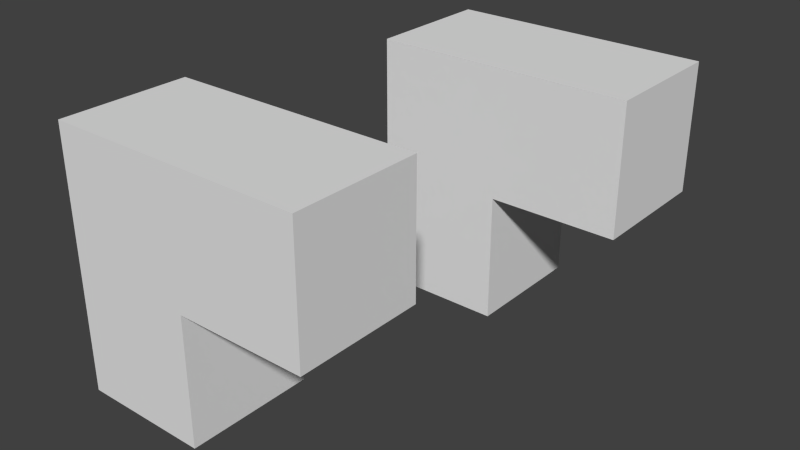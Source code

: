 # Source: temp.blend  (saved by Blender 2.69.0; exported with 4.5.12 LTS)
import bpy
from mathutils import Matrix  # noqa: F401  (used for matrix-valued properties, if any)

bpy.ops.wm.read_factory_settings(use_empty=True)
scene = bpy.context.scene
scene.name = 'Scene'

# ---- collections
col_collection_1 = bpy.data.collections.new('Collection 1'); scene.collection.children.link(col_collection_1)

# ---- materials (node trees are filled in below, after node groups)
mat_diffuse = bpy.data.materials.new('Diffuse')
mat_diffuse.alpha_threshold = 0.0
mat_diffuse.use_transparent_shadow = False
mat_diffuse.preview_render_type = 'CUBE'
mat_diffuse.roughness = 0.5
mat_diffuse.line_color = (0.0, 0.0, 0.0, 1.0)

# ---- material node trees

# ---- world
world_world = bpy.data.worlds.new('World'); scene.world = world_world
world_world.color = (0.05088, 0.05088, 0.05088)
world_world.use_sun_shadow = False
world_world.sun_shadow_jitter_overblur = 0.0
world_world.cycles.sampling_method = 'MANUAL'
world_world.cycles.sample_map_resolution = 256

# ---- meshes
me_cubemesh = bpy.data.meshes.new('CubeMesh')
me_cubemesh.from_pydata([(1.0, 1.0, -1.0), (1.0, -1.0, -1.0), (-1.0, -1.0, -1.0), (-1.0, 1.0, -1.0), (1.0, 1.0, 1.0), (1.0, -1.0, 1.0), (-1.0, -1.0, 1.0), (-1.0, 1.0, 1.0), (1.0, 1.0, 3.0), (1.0, -1.0, 3.0), (-1.0, -1.0, 3.0), (-1.0, 1.0, 3.0), (3.0, 1.0, 1.0), (3.0, -1.0, 1.0), (3.0, 1.0, 3.0), (3.0, -1.0, 3.0), (1.0, 1.0, -1.0), (1.0, 1.0, -1.0), (1.0, -1.0, -1.0), (1.0, -1.0, -1.0), (-1.0, 1.0, -1.0), (-1.0, 1.0, -1.0), (1.0, 1.0, 1.0), (1.0, 1.0, 1.0), (-1.0, -1.0, -1.0), (-1.0, -1.0, -1.0), (1.0, -1.0, 1.0), (1.0, -1.0, 1.0), (-1.0, -1.0, 1.0), (-1.0, 1.0, 1.0), (1.0, 1.0, 3.0), (-1.0, 1.0, 3.0), (-1.0, 1.0, 3.0), (1.0, -1.0, 3.0), (-1.0, -1.0, 3.0), (-1.0, -1.0, 3.0), (3.0, 1.0, 1.0), (3.0, 1.0, 1.0), (3.0, -1.0, 1.0), (3.0, -1.0, 1.0), (3.0, 1.0, 3.0), (3.0, 1.0, 3.0), (3.0, -1.0, 3.0), (3.0, -1.0, 3.0)], [], [(0, 1, 2), (29, 6, 34), (16, 4, 19), (18, 5, 25), (24, 6, 29), (23, 17, 7), (8, 11, 9), (28, 5, 33), (23, 7, 32), (23, 30, 40), (13, 12, 14), (33, 5, 38), (8, 9, 42), (26, 22, 39), (3, 0, 2), (31, 29, 34), (17, 20, 7), (11, 10, 9), (21, 24, 29), (22, 36, 39), (4, 27, 19), (35, 28, 33), (30, 23, 32), (37, 23, 40), (15, 13, 14), (43, 33, 38), (41, 8, 42), (5, 28, 25)])
me_cubemesh.polygons.foreach_set('use_smooth', [True] * 28)
_uv = me_cubemesh.uv_layers.new(name='UVMap')
_uv.uv.foreach_set('vector', [0.3348, 0.8188, 0.3348, 0.9903, 0.1632, 0.9903, 0.2832, 0.4046, 0.4046, 0.2832, 0.5259, 0.4046, 0.3348, 0.8188, 0.5064, 0.8188, 0.3348, 0.9903, 0.4046, 0.04056, 0.5259, 0.1619, 0.2832, 0.1619, 0.2832, 0.1619, 0.4046, 0.2832, 0.2832, 0.4046, 0.1619, 0.5259, 0.04056, 0.4046, 0.2832, 0.4046, 0.5259, 0.6472, 0.4046, 0.5259, 0.6472, 0.5259, 0.4046, 0.2832, 0.5259, 0.1619, 0.6472, 0.2832, 0.1619, 0.5259, 0.2832, 0.4046, 0.4046, 0.5259, 0.1619, 0.5259, 0.2832, 0.6472, 0.1619, 0.7685, 0.678, 0.9903, 0.678, 0.8188, 0.8496, 0.8188, 0.6472, 0.2832, 0.5259, 0.1619, 0.6472, 0.04056, 0.5259, 0.6472, 0.6472, 0.5259, 0.7685, 0.6472, 0.5064, 0.9903, 0.5064, 0.8188, 0.678, 0.9903, 0.1632, 0.8188, 0.3348, 0.8188, 0.1632, 0.9903, 0.4046, 0.5259, 0.2832, 0.4046, 0.5259, 0.4046, 0.04056, 0.4046, 0.1619, 0.2832, 0.2832, 0.4046, 0.4046, 0.5259, 0.5259, 0.4046, 0.6472, 0.5259, 0.1619, 0.2832, 0.2832, 0.1619, 0.2832, 0.4046, 0.5064, 0.8188, 0.678, 0.8188, 0.678, 0.9903, 0.5064, 0.8188, 0.5064, 0.9903, 0.3348, 0.9903, 0.5259, 0.4046, 0.4046, 0.2832, 0.6472, 0.2832, 0.2832, 0.6472, 0.1619, 0.5259, 0.4046, 0.5259, 0.04056, 0.6472, 0.1619, 0.5259, 0.1619, 0.7685, 0.8496, 0.9903, 0.678, 0.9903, 0.8496, 0.8188, 0.7685, 0.1619, 0.6472, 0.2832, 0.6472, 0.04056, 0.6472, 0.7685, 0.5259, 0.6472, 0.7685, 0.6472, 0.5259, 0.1619, 0.4046, 0.2832, 0.2832, 0.1619])
_ca = me_cubemesh.color_attributes.new('Col', 'BYTE_COLOR', 'CORNER')
_ca.data.foreach_set('color', [1.0, 1.0, 1.0, 1.0, 1.0, 1.0, 1.0, 1.0, 1.0, 1.0, 1.0, 1.0, 1.0, 1.0, 1.0, 1.0, 1.0, 1.0, 1.0, 1.0, 1.0, 1.0, 1.0, 1.0, 1.0, 1.0, 1.0, 1.0, 1.0, 1.0, 1.0, 1.0, 1.0, 1.0, 1.0, 1.0, 1.0, 1.0, 1.0, 1.0, 1.0, 1.0, 1.0, 1.0, 1.0, 1.0, 1.0, 1.0, 1.0, 1.0, 1.0, 1.0, 1.0, 1.0, 1.0, 1.0, 1.0, 1.0, 1.0, 1.0, 1.0, 1.0, 1.0, 1.0, 1.0, 1.0, 1.0, 1.0, 1.0, 1.0, 1.0, 1.0, 1.0, 1.0, 1.0, 1.0, 1.0, 1.0, 1.0, 1.0, 1.0, 1.0, 1.0, 1.0, 1.0, 1.0, 1.0, 1.0, 1.0, 1.0, 1.0, 1.0, 1.0, 1.0, 1.0, 1.0, 1.0, 1.0, 1.0, 1.0, 1.0, 1.0, 1.0, 1.0, 1.0, 1.0, 1.0, 1.0, 1.0, 1.0, 1.0, 1.0, 1.0, 1.0, 1.0, 1.0, 1.0, 1.0, 1.0, 1.0, 1.0, 1.0, 1.0, 1.0, 1.0, 1.0, 1.0, 1.0, 1.0, 1.0, 1.0, 1.0, 1.0, 1.0, 1.0, 1.0, 1.0, 1.0, 1.0, 1.0, 1.0, 1.0, 1.0, 1.0, 1.0, 1.0, 1.0, 1.0, 1.0, 1.0, 1.0, 1.0, 1.0, 1.0, 1.0, 1.0, 1.0, 1.0, 1.0, 1.0, 1.0, 1.0, 1.0, 1.0, 1.0, 1.0, 1.0, 1.0, 1.0, 1.0, 1.0, 1.0, 1.0, 1.0, 1.0, 1.0, 1.0, 1.0, 1.0, 1.0, 1.0, 1.0, 1.0, 1.0, 1.0, 1.0, 1.0, 1.0, 1.0, 1.0, 1.0, 1.0, 1.0, 1.0, 1.0, 1.0, 1.0, 1.0, 1.0, 1.0, 1.0, 1.0, 1.0, 1.0, 1.0, 1.0, 1.0, 1.0, 1.0, 1.0, 1.0, 1.0, 1.0, 1.0, 1.0, 1.0, 1.0, 1.0, 1.0, 1.0, 1.0, 1.0, 1.0, 1.0, 1.0, 1.0, 1.0, 1.0, 1.0, 1.0, 1.0, 1.0, 1.0, 1.0, 1.0, 1.0, 1.0, 1.0, 1.0, 1.0, 1.0, 1.0, 1.0, 1.0, 1.0, 1.0, 1.0, 1.0, 1.0, 1.0, 1.0, 1.0, 1.0, 1.0, 1.0, 1.0, 1.0, 1.0, 1.0, 1.0, 1.0, 1.0, 1.0, 1.0, 1.0, 1.0, 1.0, 1.0, 1.0, 1.0, 1.0, 1.0, 1.0, 1.0, 1.0, 1.0, 1.0, 1.0, 1.0, 1.0, 1.0, 1.0, 1.0, 1.0, 1.0, 1.0, 1.0, 1.0, 1.0, 1.0, 1.0, 1.0, 1.0, 1.0, 1.0, 1.0, 1.0, 1.0, 1.0, 1.0, 1.0, 1.0, 1.0, 1.0, 1.0, 1.0, 1.0, 1.0, 1.0, 1.0, 1.0, 1.0, 1.0, 1.0, 1.0, 1.0, 1.0, 1.0, 1.0, 1.0, 1.0, 1.0, 1.0, 1.0, 1.0, 1.0, 1.0, 1.0, 1.0, 1.0, 1.0, 1.0, 1.0, 1.0, 1.0, 1.0])
_ca = me_cubemesh.color_attributes.new('Col.001', 'BYTE_COLOR', 'CORNER')
_ca.data.foreach_set('color', [1.0, 1.0, 1.0, 1.0, 1.0, 1.0, 1.0, 1.0, 1.0, 1.0, 1.0, 1.0, 1.0, 1.0, 1.0, 1.0, 1.0, 1.0, 1.0, 1.0, 0.6724, 0.0006071, 1.0, 1.0, 0.006995, 0.0, 1.0, 1.0, 1.0, 1.0, 1.0, 1.0, 1.0, 0.0, 0.01521, 1.0, 1.0, 0.0, 0.01521, 1.0, 1.0, 1.0, 1.0, 1.0, 0.0, 1.0, 0.9301, 1.0, 0.0006071, 1.0, 0.005182, 1.0, 1.0, 1.0, 1.0, 1.0, 1.0, 1.0, 1.0, 1.0, 1.0, 1.0, 1.0, 1.0, 1.0, 1.0, 1.0, 1.0, 1.0, 1.0, 1.0, 1.0, 1.0, 1.0, 1.0, 1.0, 1.0, 1.0, 1.0, 1.0, 1.0, 1.0, 1.0, 1.0, 1.0, 1.0, 1.0, 1.0, 1.0, 1.0, 1.0, 1.0, 1.0, 1.0, 1.0, 1.0, 1.0, 1.0, 1.0, 1.0, 1.0, 1.0, 1.0, 1.0, 1.0, 1.0, 1.0, 1.0, 1.0, 1.0, 1.0, 1.0, 1.0, 1.0, 1.0, 1.0, 1.0, 1.0, 1.0, 1.0, 0.6445, 1.0, 0.9647, 1.0, 0.01298, 1.0, 0.0003035, 1.0, 0.02732, 0.005182, 1.0, 1.0, 1.0, 1.0, 1.0, 1.0, 1.0, 1.0, 1.0, 1.0, 0.6445, 1.0, 0.9647, 1.0, 1.0, 1.0, 1.0, 1.0, 1.0, 1.0, 1.0, 1.0, 1.0, 0.162, 0.2122, 1.0, 1.0, 1.0, 1.0, 1.0, 1.0, 1.0, 1.0, 1.0, 1.0, 1.0, 1.0, 1.0, 1.0, 1.0, 1.0, 1.0, 1.0, 1.0, 1.0, 1.0, 1.0, 1.0, 1.0, 1.0, 0.0, 1.0, 0.9301, 1.0, 1.0, 1.0, 1.0, 1.0, 0.6724, 0.0006071, 1.0, 1.0, 1.0, 1.0, 1.0, 1.0, 1.0, 1.0, 1.0, 1.0, 1.0, 1.0, 1.0, 1.0, 1.0, 1.0, 1.0, 1.0, 0.01681, 1.0, 0.04971, 1.0, 1.0, 1.0, 1.0, 1.0, 1.0, 0.0, 0.01033, 1.0, 0.0006071, 1.0, 0.005182, 1.0, 1.0, 1.0, 1.0, 1.0, 1.0, 1.0, 1.0, 1.0, 1.0, 1.0, 1.0, 1.0, 1.0, 1.0, 1.0, 1.0, 1.0, 1.0, 1.0, 1.0, 1.0, 1.0, 1.0, 1.0, 1.0, 0.0, 0.01521, 1.0, 0.01681, 1.0, 0.04971, 1.0, 1.0, 1.0, 1.0, 1.0, 1.0, 1.0, 1.0, 1.0, 1.0, 1.0, 1.0, 1.0, 1.0, 1.0, 1.0, 1.0, 1.0, 1.0, 1.0, 1.0, 1.0, 1.0, 1.0, 1.0, 1.0, 1.0, 1.0, 1.0, 1.0, 1.0, 1.0, 1.0, 1.0, 0.162, 0.2122, 1.0, 0.6445, 1.0, 0.9647, 1.0, 0.02732, 0.005182, 1.0, 1.0, 1.0, 0.162, 0.2122, 1.0, 1.0, 1.0, 1.0, 1.0, 0.6445, 1.0, 0.9647, 1.0, 0.02732, 0.005182, 1.0, 1.0, 1.0, 1.0, 1.0, 1.0, 1.0, 0.162, 0.2122, 1.0, 1.0, 1.0, 1.0, 1.0, 1.0, 1.0, 1.0, 1.0, 0.0, 1.0, 0.9301, 1.0])
me_cubemesh.materials.append(mat_diffuse)
me_cubemesh.use_remesh_preserve_volume = False
me_cubemesh.use_remesh_preserve_attributes = False
me_cubemesh.use_mirror_vertex_groups = False
me_cubemesh.update()
me_cubemesh_001 = bpy.data.meshes.new('CubeMesh.001')
me_cubemesh_001.from_pydata([(1.0, 1.0, -1.0), (1.0, -1.0, -1.0), (-1.0, -1.0, -1.0), (-1.0, 1.0, -1.0), (1.0, 1.0, 1.0), (1.0, -1.0, 1.0), (-1.0, -1.0, 1.0), (-1.0, 1.0, 1.0), (1.0, 1.0, 3.0), (1.0, -1.0, 3.0), (-1.0, -1.0, 3.0), (-1.0, 1.0, 3.0), (3.0, 1.0, 1.0), (3.0, -1.0, 1.0), (3.0, 1.0, 3.0), (3.0, -1.0, 3.0), (1.0, 1.0, -1.0), (1.0, 1.0, -1.0), (1.0, -1.0, -1.0), (1.0, -1.0, -1.0), (-1.0, 1.0, -1.0), (-1.0, 1.0, -1.0), (1.0, 1.0, 1.0), (1.0, 1.0, 1.0), (-1.0, -1.0, -1.0), (-1.0, -1.0, -1.0), (1.0, -1.0, 1.0), (1.0, -1.0, 1.0), (-1.0, -1.0, 1.0), (-1.0, 1.0, 1.0), (1.0, 1.0, 3.0), (-1.0, 1.0, 3.0), (-1.0, 1.0, 3.0), (1.0, -1.0, 3.0), (-1.0, -1.0, 3.0), (-1.0, -1.0, 3.0), (3.0, 1.0, 1.0), (3.0, 1.0, 1.0), (3.0, -1.0, 1.0), (3.0, -1.0, 1.0), (3.0, 1.0, 3.0), (3.0, 1.0, 3.0), (3.0, -1.0, 3.0), (3.0, -1.0, 3.0)], [], [(0, 1, 2), (29, 6, 34), (16, 4, 19), (18, 5, 25), (24, 6, 29), (23, 17, 7), (8, 11, 9), (28, 5, 33), (23, 7, 32), (23, 30, 40), (13, 12, 14), (33, 5, 38), (8, 9, 42), (26, 22, 39), (3, 0, 2), (31, 29, 34), (17, 20, 7), (11, 10, 9), (21, 24, 29), (22, 36, 39), (4, 27, 19), (35, 28, 33), (30, 23, 32), (37, 23, 40), (15, 13, 14), (43, 33, 38), (41, 8, 42), (5, 28, 25)])
me_cubemesh_001.polygons.foreach_set('use_smooth', [True] * 28)
_uv = me_cubemesh_001.uv_layers.new(name='UVMap')
_uv.uv.foreach_set('vector', [0.3348, 0.8188, 0.3348, 0.9903, 0.1632, 0.9903, 0.2832, 0.4046, 0.4046, 0.2832, 0.5259, 0.4046, 0.3348, 0.8188, 0.5064, 0.8188, 0.3348, 0.9903, 0.4046, 0.04056, 0.5259, 0.1619, 0.2832, 0.1619, 0.2832, 0.1619, 0.4046, 0.2832, 0.2832, 0.4046, 0.1619, 0.5259, 0.04056, 0.4046, 0.2832, 0.4046, 0.5259, 0.6472, 0.4046, 0.5259, 0.6472, 0.5259, 0.4046, 0.2832, 0.5259, 0.1619, 0.6472, 0.2832, 0.1619, 0.5259, 0.2832, 0.4046, 0.4046, 0.5259, 0.1619, 0.5259, 0.2832, 0.6472, 0.1619, 0.7685, 0.678, 0.9903, 0.678, 0.8188, 0.8496, 0.8188, 0.6472, 0.2832, 0.5259, 0.1619, 0.6472, 0.04056, 0.5259, 0.6472, 0.6472, 0.5259, 0.7685, 0.6472, 0.5064, 0.9903, 0.5064, 0.8188, 0.678, 0.9903, 0.1632, 0.8188, 0.3348, 0.8188, 0.1632, 0.9903, 0.4046, 0.5259, 0.2832, 0.4046, 0.5259, 0.4046, 0.04056, 0.4046, 0.1619, 0.2832, 0.2832, 0.4046, 0.4046, 0.5259, 0.5259, 0.4046, 0.6472, 0.5259, 0.1619, 0.2832, 0.2832, 0.1619, 0.2832, 0.4046, 0.5064, 0.8188, 0.678, 0.8188, 0.678, 0.9903, 0.5064, 0.8188, 0.5064, 0.9903, 0.3348, 0.9903, 0.5259, 0.4046, 0.4046, 0.2832, 0.6472, 0.2832, 0.2832, 0.6472, 0.1619, 0.5259, 0.4046, 0.5259, 0.04056, 0.6472, 0.1619, 0.5259, 0.1619, 0.7685, 0.8496, 0.9903, 0.678, 0.9903, 0.8496, 0.8188, 0.7685, 0.1619, 0.6472, 0.2832, 0.6472, 0.04056, 0.6472, 0.7685, 0.5259, 0.6472, 0.7685, 0.6472, 0.5259, 0.1619, 0.4046, 0.2832, 0.2832, 0.1619])
_ca = me_cubemesh_001.color_attributes.new('Col', 'BYTE_COLOR', 'CORNER')
_ca.data.foreach_set('color', [1.0, 1.0, 1.0, 1.0, 1.0, 1.0, 1.0, 1.0, 1.0, 1.0, 1.0, 1.0, 1.0, 1.0, 1.0, 1.0, 1.0, 1.0, 1.0, 1.0, 1.0, 1.0, 1.0, 1.0, 1.0, 1.0, 1.0, 1.0, 1.0, 1.0, 1.0, 1.0, 1.0, 1.0, 1.0, 1.0, 1.0, 1.0, 1.0, 1.0, 1.0, 1.0, 1.0, 1.0, 1.0, 1.0, 1.0, 1.0, 1.0, 1.0, 1.0, 1.0, 1.0, 1.0, 1.0, 1.0, 1.0, 1.0, 1.0, 1.0, 1.0, 1.0, 1.0, 1.0, 1.0, 1.0, 1.0, 1.0, 1.0, 1.0, 1.0, 1.0, 1.0, 1.0, 1.0, 1.0, 1.0, 1.0, 1.0, 1.0, 1.0, 1.0, 1.0, 1.0, 1.0, 1.0, 1.0, 1.0, 1.0, 1.0, 1.0, 1.0, 1.0, 1.0, 1.0, 1.0, 1.0, 1.0, 1.0, 1.0, 1.0, 1.0, 1.0, 1.0, 1.0, 1.0, 1.0, 1.0, 1.0, 1.0, 1.0, 1.0, 1.0, 1.0, 1.0, 1.0, 1.0, 1.0, 1.0, 1.0, 1.0, 1.0, 1.0, 1.0, 1.0, 1.0, 1.0, 1.0, 1.0, 1.0, 1.0, 1.0, 1.0, 1.0, 1.0, 1.0, 1.0, 1.0, 1.0, 1.0, 1.0, 1.0, 1.0, 1.0, 1.0, 1.0, 1.0, 1.0, 1.0, 1.0, 1.0, 1.0, 1.0, 1.0, 1.0, 1.0, 1.0, 1.0, 1.0, 1.0, 1.0, 1.0, 1.0, 1.0, 1.0, 1.0, 1.0, 1.0, 1.0, 1.0, 1.0, 1.0, 1.0, 1.0, 1.0, 1.0, 1.0, 1.0, 1.0, 1.0, 1.0, 1.0, 1.0, 1.0, 1.0, 1.0, 1.0, 1.0, 1.0, 1.0, 1.0, 1.0, 1.0, 1.0, 1.0, 1.0, 1.0, 1.0, 1.0, 1.0, 1.0, 1.0, 1.0, 1.0, 1.0, 1.0, 1.0, 1.0, 1.0, 1.0, 1.0, 1.0, 1.0, 1.0, 1.0, 1.0, 1.0, 1.0, 1.0, 1.0, 1.0, 1.0, 1.0, 1.0, 1.0, 1.0, 1.0, 1.0, 1.0, 1.0, 1.0, 1.0, 1.0, 1.0, 1.0, 1.0, 1.0, 1.0, 1.0, 1.0, 1.0, 1.0, 1.0, 1.0, 1.0, 1.0, 1.0, 1.0, 1.0, 1.0, 1.0, 1.0, 1.0, 1.0, 1.0, 1.0, 1.0, 1.0, 1.0, 1.0, 1.0, 1.0, 1.0, 1.0, 1.0, 1.0, 1.0, 1.0, 1.0, 1.0, 1.0, 1.0, 1.0, 1.0, 1.0, 1.0, 1.0, 1.0, 1.0, 1.0, 1.0, 1.0, 1.0, 1.0, 1.0, 1.0, 1.0, 1.0, 1.0, 1.0, 1.0, 1.0, 1.0, 1.0, 1.0, 1.0, 1.0, 1.0, 1.0, 1.0, 1.0, 1.0, 1.0, 1.0, 1.0, 1.0, 1.0, 1.0, 1.0, 1.0, 1.0, 1.0, 1.0, 1.0, 1.0, 1.0, 1.0, 1.0, 1.0, 1.0, 1.0, 1.0, 1.0, 1.0, 1.0, 1.0, 1.0, 1.0, 1.0, 1.0, 1.0, 1.0, 1.0, 1.0, 1.0, 1.0])
_ca = me_cubemesh_001.color_attributes.new('Col.001', 'BYTE_COLOR', 'CORNER')
_ca.data.foreach_set('color', [1.0, 1.0, 1.0, 1.0, 1.0, 1.0, 1.0, 1.0, 1.0, 1.0, 1.0, 1.0, 1.0, 1.0, 1.0, 1.0, 1.0, 1.0, 1.0, 1.0, 0.6724, 0.0006071, 1.0, 1.0, 0.006995, 0.0, 1.0, 1.0, 1.0, 1.0, 1.0, 1.0, 1.0, 0.0, 0.01521, 1.0, 1.0, 0.0, 0.01521, 1.0, 1.0, 1.0, 1.0, 1.0, 0.0, 1.0, 0.9301, 1.0, 0.0006071, 1.0, 0.005182, 1.0, 1.0, 1.0, 1.0, 1.0, 1.0, 1.0, 1.0, 1.0, 1.0, 1.0, 1.0, 1.0, 1.0, 1.0, 1.0, 1.0, 1.0, 1.0, 1.0, 1.0, 1.0, 1.0, 1.0, 1.0, 1.0, 1.0, 1.0, 1.0, 1.0, 1.0, 1.0, 1.0, 1.0, 1.0, 1.0, 1.0, 1.0, 1.0, 1.0, 1.0, 1.0, 1.0, 1.0, 1.0, 1.0, 1.0, 1.0, 1.0, 1.0, 1.0, 1.0, 1.0, 1.0, 1.0, 1.0, 1.0, 1.0, 1.0, 1.0, 1.0, 1.0, 1.0, 1.0, 1.0, 1.0, 1.0, 1.0, 1.0, 0.6445, 1.0, 0.9647, 1.0, 0.01298, 1.0, 0.0003035, 1.0, 0.02732, 0.005182, 1.0, 1.0, 1.0, 1.0, 1.0, 1.0, 1.0, 1.0, 1.0, 1.0, 0.6445, 1.0, 0.9647, 1.0, 1.0, 1.0, 1.0, 1.0, 1.0, 1.0, 1.0, 1.0, 1.0, 0.162, 0.2122, 1.0, 1.0, 1.0, 1.0, 1.0, 1.0, 1.0, 1.0, 1.0, 1.0, 1.0, 1.0, 1.0, 1.0, 1.0, 1.0, 1.0, 1.0, 1.0, 1.0, 1.0, 1.0, 1.0, 1.0, 1.0, 0.0, 1.0, 0.9301, 1.0, 1.0, 1.0, 1.0, 1.0, 0.6724, 0.0006071, 1.0, 1.0, 1.0, 1.0, 1.0, 1.0, 1.0, 1.0, 1.0, 1.0, 1.0, 1.0, 1.0, 1.0, 1.0, 1.0, 1.0, 1.0, 0.01681, 1.0, 0.04971, 1.0, 1.0, 1.0, 1.0, 1.0, 1.0, 0.0, 0.01033, 1.0, 0.0006071, 1.0, 0.005182, 1.0, 1.0, 1.0, 1.0, 1.0, 1.0, 1.0, 1.0, 1.0, 1.0, 1.0, 1.0, 1.0, 1.0, 1.0, 1.0, 1.0, 1.0, 1.0, 1.0, 1.0, 1.0, 1.0, 1.0, 1.0, 1.0, 0.0, 0.01521, 1.0, 0.01681, 1.0, 0.04971, 1.0, 1.0, 1.0, 1.0, 1.0, 1.0, 1.0, 1.0, 1.0, 1.0, 1.0, 1.0, 1.0, 1.0, 1.0, 1.0, 1.0, 1.0, 1.0, 1.0, 1.0, 1.0, 1.0, 1.0, 1.0, 1.0, 1.0, 1.0, 1.0, 1.0, 1.0, 1.0, 1.0, 1.0, 0.162, 0.2122, 1.0, 0.6445, 1.0, 0.9647, 1.0, 0.02732, 0.005182, 1.0, 1.0, 1.0, 0.162, 0.2122, 1.0, 1.0, 1.0, 1.0, 1.0, 0.6445, 1.0, 0.9647, 1.0, 0.02732, 0.005182, 1.0, 1.0, 1.0, 1.0, 1.0, 1.0, 1.0, 0.162, 0.2122, 1.0, 1.0, 1.0, 1.0, 1.0, 1.0, 1.0, 1.0, 1.0, 0.0, 1.0, 0.9301, 1.0])
me_cubemesh_001.materials.append(mat_diffuse)
me_cubemesh_001.use_remesh_preserve_volume = False
me_cubemesh_001.use_remesh_preserve_attributes = False
me_cubemesh_001.use_mirror_vertex_groups = False
me_cubemesh_001.update()

# ---- objects
ob_cube = bpy.data.objects.new('Cube', me_cubemesh)
ob_cube_001 = bpy.data.objects.new('Cube.001', me_cubemesh_001)

# ---- transforms, parenting, visibility, modifiers, constraints
ob_cube.location = (0.0, 0.0, 0.0)
ob_cube.lock_rotations_4d = False
ob_cube.empty_display_type = 'ARROWS'
ob_cube.lineart.crease_threshold = 0.0
ob_cube_001.location = (1.0, 5.0, 0.0)
ob_cube_001.lock_rotations_4d = False
ob_cube_001.empty_display_type = 'ARROWS'
ob_cube_001.lineart.crease_threshold = 0.0

# ---- collection membership
col_collection_1.objects.link(ob_cube)
col_collection_1.objects.link(ob_cube_001)

# ---- scene / render settings (as saved in the file)
scene.frame_start = 1; scene.frame_end = 250; scene.frame_set(1)
scene.render.engine = 'BLENDER_EEVEE_NEXT'
scene.render.image_settings.compression = 90
scene.render.resolution_percentage = 50
scene.render.dither_intensity = 0.0
scene.cycles.use_denoising = False
scene.cycles.samples = 10
scene.cycles.sampling_pattern = 'TABULATED_SOBOL'
scene.cycles.light_sampling_threshold = 0.0
scene.cycles.use_adaptive_sampling = False
scene.cycles.use_light_tree = False
scene.cycles.blur_glossy = 0.0
scene.cycles.volume_bounces = 1
scene.cycles.pixel_filter_type = 'GAUSSIAN'
scene.cycles.sample_clamp_indirect = 0.0
scene.view_settings.view_transform = 'Standard'
bpy.context.view_layer.update()

# ---- added for rendering (the .blend has no active camera and no usable light): camera, sun
cam_auto = bpy.data.cameras.new('AutoCamera')
cam_auto.lens = 50.0
cam_auto.sensor_width = 36.0
cam_auto.clip_end = 1000.0
ob_auto_camera = bpy.data.objects.new('AutoCamera', cam_auto)
scene.collection.objects.link(ob_auto_camera)
ob_auto_camera.location = (10.2775, -8.03295, 8.02196)
ob_auto_camera.rotation_euler = (1.09748, -7.21219e-08, 0.694738)
scene.camera = ob_auto_camera
light_auto_sun = bpy.data.lights.new('AutoSun', 'SUN')
light_auto_sun.energy = 3.0
light_auto_sun.angle = 0.0523599
ob_auto_sun = bpy.data.objects.new('AutoSun', light_auto_sun)
scene.collection.objects.link(ob_auto_sun)
ob_auto_sun.rotation_euler = (0.872665, 0.174533, 0.523599)
bpy.context.view_layer.update()
